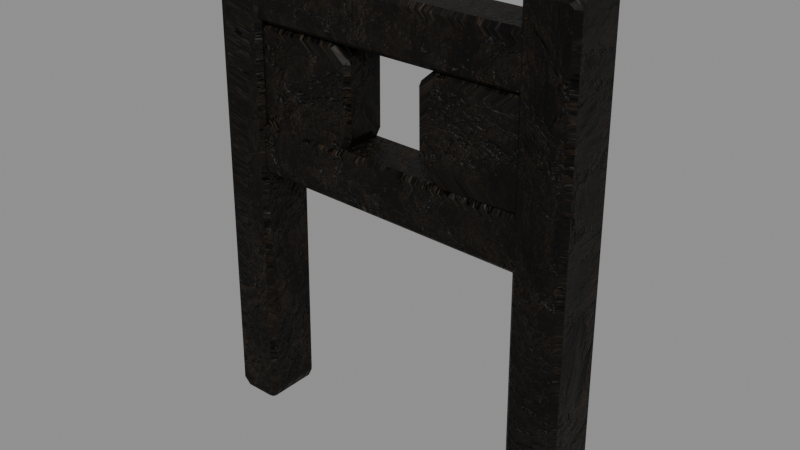 # Source: MenuPillory.blend  (saved by Blender 5.2.45; exported with 4.5.12 LTS)
import bpy
from mathutils import Matrix  # noqa: F401  (used for matrix-valued properties, if any)

bpy.ops.wm.read_factory_settings(use_empty=True)
scene = bpy.context.scene
scene.name = 'Scene'

# ---- images (referenced by path relative to the original .blend; pixels are not part of the script)
import os
ASSET_DIR = os.environ.get("B2B_ASSET_DIR", "")  # directory of the original .blend (textures are referenced by path, not embedded)
HERE = os.path.dirname(os.path.abspath(__file__))  # packed textures are extracted next to this script under _unpacked/

def load_image(name, relpath, width, height, colorspace="sRGB"):
    """Load a texture the original file referenced (path relative to the .blend, or extracted next to this script)."""
    p = next((c for c in (os.path.join(HERE, relpath), os.path.join(ASSET_DIR, relpath)) if relpath and os.path.exists(c)), "")
    if p:
        img = bpy.data.images.load(p, check_existing=True)
        img.name = name
    else:  # same state as the original file: an image datablock whose file is absent (Cycles renders it pink)
        img = bpy.data.images.new(name, width, height)
        img.source = "FILE"
        img.filepath = "//" + (relpath or name)
    img.colorspace_settings.name = colorspace
    return img
img_menufortressstone_png = load_image('MenuFortressStone.png', '_unpacked/MenuFortressStone.58a9e0ec.png', 1254, 1254, 'sRGB')
img_menufortressstonenormal_png = load_image('MenuFortressStoneNormal.png', '_unpacked/MenuFortressStoneNormal.43822929.png', 1254, 1254, 'Non-Color')

# ---- materials (node trees are filled in below, after node groups)
mat_menuagedwood = bpy.data.materials.new('MenuAgedWood')
mat_menuagedwood.diffuse_color = (0.075, 0.046, 0.026, 1.0)

# ---- material node trees
mat_menuagedwood.use_nodes = True; mat_menuagedwood.node_tree.nodes.clear()
_N = mat_menuagedwood.node_tree.nodes; _L = mat_menuagedwood.node_tree.links
n0 = _N.new('ShaderNodeOutputMaterial'); n0.name = 'Material Output'; n0.location = (0, 0)
n1 = _N.new('ShaderNodeRGB'); n1.name = 'Color'; n1.location = (0, 0)
n1.outputs[0].default_value = (0.085, 0.066, 0.045, 1.0)
n2 = _N.new('ShaderNodeTexImage'); n2.name = 'Image Texture'; n2.location = (0, 0)
n2.image = img_menufortressstone_png
n3 = _N.new('ShaderNodeMixRGB'); n3.name = 'Mix (Legacy)'; n3.location = (0, 0)
n3.blend_type = 'MULTIPLY'
n3.inputs[0].default_value = 1.0
n4 = _N.new('ShaderNodeBsdfPrincipled'); n4.name = 'Principled BSDF'; n4.location = (0, 0)
n4.inputs[2].default_value = 0.5345
n4.inputs[10].default_value = 0.005
n4.inputs[13].default_value = 0.18
n5 = _N.new('ShaderNodeTexImage'); n5.name = 'Image Texture.001'; n5.location = (0, 0)
n5.image = img_menufortressstonenormal_png
n6 = _N.new('ShaderNodeNormalMap'); n6.name = 'Normal Map'; n6.location = (0, 0)
n6.width = 160
n6.inputs[0].default_value = 0.8
_L.new(n2.outputs[0], n3.inputs[1])
_L.new(n1.outputs[0], n3.inputs[2])
_L.new(n3.outputs[0], n4.inputs[0])
_L.new(n5.outputs[0], n6.inputs[1])
_L.new(n6.outputs[0], n4.inputs[5])
_L.new(n4.outputs[0], n0.inputs[0])
n0.is_active_output = True

# ---- meshes
me_menupillory = bpy.data.meshes.new('MenuPillory')
me_menupillory.from_pydata([(-0.915, -0.12, -0.09871), (-0.7742, -0.12, -0.1011), (-0.7551, -0.12, -0.06148), (-0.7148, -0.12, 2.267), (-0.7512, -0.12, 2.299), (-0.8827, -0.12, 2.301), (-0.9045, -0.12, 2.283), (-0.9452, -0.12, -0.06742), (-0.915, 0.12, -0.09871), (-0.7742, 0.12, -0.1011), (-0.7551, 0.12, -0.06148), (-0.7148, 0.12, 2.267), (-0.7512, 0.12, 2.299), (-0.8827, 0.12, 2.301), (-0.9045, 0.12, 2.283), (-0.9452, 0.12, -0.06742), (-0.8064, -0.09, 1.432), (-0.2544, -0.09, 1.428), (-0.2209, -0.09, 1.5), (-0.219, -0.09, 1.833), (-0.2846, -0.09, 1.888), (-0.8201, -0.09, 1.892), (-0.8588, -0.09, 1.859), (-0.861, -0.09, 1.487), (-0.8064, 0.09, 1.432), (-0.2544, 0.09, 1.428), (-0.2209, 0.09, 1.5), (-0.219, 0.09, 1.833), (-0.2846, 0.09, 1.888), (-0.8201, 0.09, 1.892), (-0.8588, 0.09, 1.859), (-0.861, 0.09, 1.487), (0.767, -0.12, -0.1011), (0.9348, -0.12, -0.09855), (0.9429, -0.12, -0.08038), (0.9071, -0.12, 2.287), (0.8902, -0.12, 2.301), (0.7266, -0.12, 2.299), (0.717, -0.12, 2.29), (0.7529, -0.12, -0.08742), (0.767, 0.12, -0.1011), (0.9348, 0.12, -0.09855), (0.9429, 0.12, -0.08038), (0.9071, 0.12, 2.287), (0.8902, 0.12, 2.301), (0.7266, 0.12, 2.299), (0.717, 0.12, 2.29), (0.7529, 0.12, -0.08742), (0.3139, -0.09, 1.426), (0.8094, -0.09, 1.434), (0.8617, -0.09, 1.552), (0.8578, -0.09, 1.805), (0.7481, -0.09, 1.893), (0.2796, -0.09, 1.886), (0.2173, -0.09, 1.831), (0.2222, -0.09, 1.515), (0.3139, 0.09, 1.426), (0.8094, 0.09, 1.434), (0.8617, 0.09, 1.552), (0.8578, 0.09, 1.805), (0.7481, 0.09, 1.893), (0.2796, 0.09, 1.886), (0.2173, 0.09, 1.831), (0.2222, 0.09, 1.515), (-0.868, -0.105, 1.961), (0.8788, -0.105, 1.939), (0.8992, -0.105, 1.982), (0.9007, -0.105, 2.106), (0.8614, -0.105, 2.139), (-0.8755, -0.105, 2.161), (-0.899, -0.105, 2.141), (-0.9007, -0.105, 1.994), (-0.868, 0.105, 1.961), (0.8788, 0.105, 1.939), (0.8992, 0.105, 1.982), (0.9007, 0.105, 2.106), (0.8614, 0.105, 2.139), (-0.8755, 0.105, 2.161), (-0.899, 0.105, 2.141), (-0.9007, 0.105, 1.994), (-0.8784, -0.105, 1.224), (0.8825, -0.105, 1.175), (0.8977, -0.105, 1.206), (0.9018, -0.105, 1.351), (0.8736, -0.105, 1.376), (-0.8801, -0.105, 1.425), (-0.8973, -0.105, 1.411), (-0.9018, -0.105, 1.249), (-0.8784, 0.105, 1.224), (0.8825, 0.105, 1.175), (0.8977, 0.105, 1.206), (0.9018, 0.105, 1.351), (0.8736, 0.105, 1.376), (-0.8801, 0.105, 1.425), (-0.8973, 0.105, 1.411), (-0.9018, 0.105, 1.249)], [], [(0, 1, 2, 3, 4, 5, 6, 7), (15, 14, 13, 12, 11, 10, 9, 8), (0, 8, 9, 1), (1, 9, 10, 2), (2, 10, 11, 3), (3, 11, 12, 4), (4, 12, 13, 5), (5, 13, 14, 6), (6, 14, 15, 7), (7, 15, 8, 0), (16, 17, 18, 19, 20, 21, 22, 23), (31, 30, 29, 28, 27, 26, 25, 24), (16, 24, 25, 17), (17, 25, 26, 18), (18, 26, 27, 19), (19, 27, 28, 20), (20, 28, 29, 21), (21, 29, 30, 22), (22, 30, 31, 23), (23, 31, 24, 16), (32, 33, 34, 35, 36, 37, 38, 39), (47, 46, 45, 44, 43, 42, 41, 40), (32, 40, 41, 33), (33, 41, 42, 34), (34, 42, 43, 35), (35, 43, 44, 36), (36, 44, 45, 37), (37, 45, 46, 38), (38, 46, 47, 39), (39, 47, 40, 32), (48, 49, 50, 51, 52, 53, 54, 55), (63, 62, 61, 60, 59, 58, 57, 56), (48, 56, 57, 49), (49, 57, 58, 50), (50, 58, 59, 51), (51, 59, 60, 52), (52, 60, 61, 53), (53, 61, 62, 54), (54, 62, 63, 55), (55, 63, 56, 48), (64, 65, 66, 67, 68, 69, 70, 71), (79, 78, 77, 76, 75, 74, 73, 72), (64, 72, 73, 65), (65, 73, 74, 66), (66, 74, 75, 67), (67, 75, 76, 68), (68, 76, 77, 69), (69, 77, 78, 70), (70, 78, 79, 71), (71, 79, 72, 64), (80, 81, 82, 83, 84, 85, 86, 87), (95, 94, 93, 92, 91, 90, 89, 88), (80, 88, 89, 81), (81, 89, 90, 82), (82, 90, 91, 83), (83, 91, 92, 84), (84, 92, 93, 85), (85, 93, 94, 86), (86, 94, 95, 87), (87, 95, 88, 80)])
_uv = me_menupillory.uv_layers.new(name='UVMap')
_uv.uv.foreach_set('vector', [587.1, 742.5, 587.0, 742.6, 587.0, 742.6, 586.7, 741.4, 586.7, 741.4, 586.7, 741.4, 586.8, 741.4, 587.1, 742.5, 587.1, 742.5, 586.8, 741.4, 586.7, 741.4, 586.7, 741.4, 586.7, 741.4, 587.0, 742.6, 587.0, 742.6, 587.1, 742.5, 587.1, 742.5, 587.0, 742.4, 587.0, 742.4, 587.0, 742.5, 586.7, 742.6, 586.6, 742.7, 586.6, 742.7, 586.7, 742.6, 586.7, 742.6, 586.6, 742.7, 586.3, 741.6, 586.4, 741.5, 587.0, 742.6, 587.0, 742.5, 587.0, 742.5, 587.0, 742.6, 587.0, 742.6, 587.0, 742.5, 587.0, 742.4, 587.1, 742.6, 587.1, 742.6, 587.0, 742.4, 587.1, 742.4, 587.1, 742.6, 586.4, 741.5, 586.3, 741.6, 586.6, 742.7, 586.7, 742.6, 586.7, 742.6, 586.6, 742.7, 586.6, 742.7, 586.7, 742.6, 586.8, 741.8, 586.6, 741.9, 586.5, 741.9, 586.5, 741.7, 586.5, 741.7, 586.8, 741.6, 586.8, 741.6, 586.8, 741.8, 586.8, 741.8, 586.8, 741.6, 586.8, 741.6, 586.5, 741.7, 586.5, 741.7, 586.5, 741.9, 586.6, 741.9, 586.8, 741.8, 587.0, 742.6, 587.0, 742.5, 586.8, 742.5, 586.8, 742.6, 586.5, 741.9, 586.4, 742.0, 586.4, 741.9, 586.5, 741.9, 586.5, 741.9, 586.4, 741.9, 586.3, 741.8, 586.4, 741.7, 586.8, 742.6, 586.7, 742.6, 586.8, 742.5, 586.8, 742.6, 586.8, 742.6, 586.8, 742.5, 587.0, 742.5, 587.0, 742.6, 587.0, 742.6, 587.0, 742.5, 587.0, 742.5, 587.1, 742.5, 586.4, 741.7, 586.3, 741.8, 586.4, 741.9, 586.5, 741.9, 586.5, 741.9, 586.4, 741.9, 586.4, 742.0, 586.5, 741.9, 586.3, 742.6, 586.2, 742.6, 586.2, 742.6, 586.3, 741.4, 586.3, 741.4, 586.4, 741.5, 586.4, 741.5, 586.3, 742.6, 586.3, 742.6, 586.4, 741.5, 586.4, 741.5, 586.3, 741.4, 586.3, 741.4, 586.2, 742.6, 586.2, 742.6, 586.3, 742.6, 586.3, 742.7, 586.3, 742.6, 586.2, 742.6, 586.2, 742.7, 586.7, 742.7, 586.6, 742.7, 586.6, 742.7, 586.7, 742.7, 586.7, 742.7, 586.6, 742.7, 586.7, 741.5, 586.8, 741.5, 586.2, 742.6, 586.2, 742.4, 586.2, 742.4, 586.2, 742.6, 586.2, 742.6, 586.2, 742.4, 586.3, 742.5, 586.3, 742.6, 586.3, 742.7, 586.3, 742.5, 586.3, 742.5, 586.3, 742.7, 586.8, 741.5, 586.7, 741.5, 586.6, 742.7, 586.7, 742.7, 586.3, 742.7, 586.3, 742.6, 586.3, 742.6, 586.3, 742.7, 586.6, 741.9, 586.3, 741.9, 586.3, 741.8, 586.3, 741.7, 586.4, 741.7, 586.6, 741.7, 586.6, 741.7, 586.6, 741.9, 586.6, 741.9, 586.6, 741.7, 586.6, 741.7, 586.4, 741.7, 586.3, 741.7, 586.3, 741.8, 586.3, 741.9, 586.6, 741.9, 586.5, 742.7, 586.5, 742.6, 586.2, 742.5, 586.2, 742.6, 586.8, 741.9, 586.7, 741.9, 586.7, 741.9, 586.8, 741.9, 586.8, 741.9, 586.7, 741.9, 586.7, 741.7, 586.8, 741.7, 586.2, 742.6, 586.2, 742.5, 586.3, 742.6, 586.3, 742.6, 586.3, 742.6, 586.3, 742.6, 586.5, 742.6, 586.5, 742.7, 586.5, 742.7, 586.5, 742.6, 586.5, 742.6, 586.5, 742.7, 586.6, 741.7, 586.5, 741.7, 586.5, 741.9, 586.6, 741.9, 586.5, 742.7, 586.5, 742.6, 586.5, 742.6, 586.5, 742.7, 587.0, 741.6, 586.1, 741.7, 586.1, 741.7, 586.1, 741.6, 586.1, 741.6, 587.0, 741.5, 587.0, 741.5, 587.0, 741.6, 587.0, 741.6, 587.0, 741.5, 587.0, 741.5, 586.1, 741.6, 586.1, 741.6, 586.1, 741.7, 586.1, 741.7, 587.0, 741.6, 587.1, 742.6, 587.1, 742.5, 586.2, 742.6, 586.2, 742.7, 586.8, 741.7, 586.7, 741.7, 586.7, 741.6, 586.8, 741.6, 587.0, 741.7, 586.9, 741.7, 586.9, 741.6, 587.0, 741.6, 586.2, 742.6, 586.2, 742.5, 586.2, 742.5, 586.2, 742.6, 586.2, 742.7, 586.2, 742.6, 587.1, 742.5, 587.1, 742.6, 587.1, 742.6, 587.0, 742.5, 587.1, 742.5, 587.1, 742.6, 586.4, 741.6, 586.3, 741.6, 586.3, 741.7, 586.4, 741.7, 586.4, 741.7, 586.3, 741.7, 586.3, 741.7, 586.4, 741.7, 586.9, 741.9, 586.1, 742.2, 586.0, 742.2, 586.0, 742.1, 586.0, 742.1, 586.9, 741.8, 586.9, 741.8, 586.9, 741.9, 586.9, 741.9, 586.9, 741.8, 586.9, 741.8, 586.0, 742.1, 586.0, 742.1, 586.0, 742.2, 586.1, 742.2, 586.9, 741.9, 587.1, 742.6, 587.0, 742.5, 586.2, 742.7, 586.2, 742.8, 586.7, 742.0, 586.6, 742.0, 586.6, 742.0, 586.8, 742.0, 586.8, 742.0, 586.6, 742.0, 586.7, 742.0, 586.8, 742.0, 586.2, 742.6, 586.2, 742.5, 586.2, 742.5, 586.2, 742.6, 586.2, 742.8, 586.2, 742.7, 587.0, 742.5, 587.1, 742.6, 587.1, 742.6, 587.0, 742.5, 587.1, 742.5, 587.1, 742.6, 586.5, 741.9, 586.4, 742.0, 586.4, 742.0, 586.5, 742.0, 586.5, 742.0, 586.4, 742.0, 586.4, 742.1, 586.5, 742.0])
me_menupillory.materials.append(mat_menuagedwood)
me_menupillory.update()

# ---- objects
ob_menupillory = bpy.data.objects.new('MenuPillory', me_menupillory)

# ---- transforms, parenting, visibility, modifiers, constraints
ob_menupillory.location = (0.0, 0.0, 0.0)
_vg = ob_menupillory.vertex_groups.new(name='Weathered surface')
_vg.add([0, 1, 2, 3, 4, 5, 6, 7, 8, 9, 10, 11, 12, 13, 14, 15, 16, 17, 18, 19, 20, 21, 22, 23, 24, 25, 26, 27, 28, 29, 30, 31, 32, 33, 34, 35, 36, 37, 38, 39, 40, 41, 42, 43, 44, 45, 46, 47, 48, 49, 50, 51, 52, 53, 54, 55, 56, 57, 58, 59, 60, 61, 62, 63, 64, 65, 66, 67, 68, 69, 70, 71, 72, 73, 74, 75, 76, 77, 78, 79, 80, 81, 82, 83, 84, 85, 86, 87, 88, 89, 90, 91, 92, 93, 94, 95], 1.0, 'REPLACE')
_m = ob_menupillory.modifiers.new('Stone edge wear', 'BEVEL')
_m.width = 0.025
_m.width_pct = 0.025
_m = ob_menupillory.modifiers.new('Eroded stone noise', 'DISPLACE')
_m.vertex_group = 'Weathered surface'
_m.mid_level = 0.52
_m.strength = 0.0715

# ---- collection membership
scene.collection.objects.link(ob_menupillory)

# ---- scene / render settings (as saved in the file)
scene.frame_start = 0; scene.frame_end = 96; scene.frame_set(1)
scene.render.engine = 'BLENDER_EEVEE_NEXT'
scene.render.bake_bias = 0.0
scene.render.bake_samples = 0
scene.render.compositor_device = 'GPU'
scene.eevee.use_volume_custom_range = False
scene.eevee.fast_gi_thickness_near = 0.1
scene.eevee.fast_gi_thickness_far = 0.0
scene.eevee.ray_tracing_options.screen_trace_thickness = 0.1
bpy.context.view_layer.update()

# ---- added for rendering (the .blend has no active camera and no usable light): camera, sun + grey world if the file has none
cam_auto = bpy.data.cameras.new('AutoCamera')
cam_auto.lens = 50.0
cam_auto.sensor_width = 36.0
cam_auto.clip_end = 1000.0
ob_auto_camera = bpy.data.objects.new('AutoCamera', cam_auto)
scene.collection.objects.link(ob_auto_camera)
ob_auto_camera.location = (2.85747, -3.4224, 3.38015)
ob_auto_camera.rotation_euler = (1.09748, -7.21219e-08, 0.694738)
scene.camera = ob_auto_camera
light_auto_sun = bpy.data.lights.new('AutoSun', 'SUN')
light_auto_sun.energy = 3.0
light_auto_sun.angle = 0.0523599
ob_auto_sun = bpy.data.objects.new('AutoSun', light_auto_sun)
scene.collection.objects.link(ob_auto_sun)
ob_auto_sun.rotation_euler = (0.872665, 0.174533, 0.523599)
if scene.world is None:
    world_auto = bpy.data.worlds.new('AutoWorld')
    world_auto.color = (0.3, 0.3, 0.3)
    scene.world = world_auto
bpy.context.view_layer.update()
